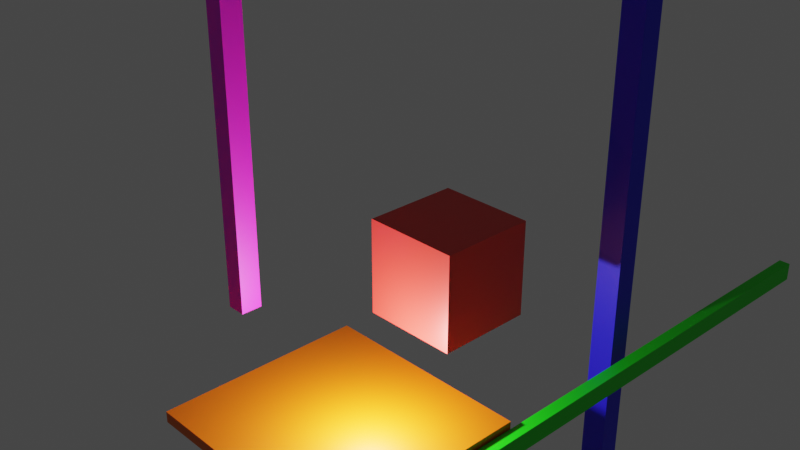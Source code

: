 # Source: SM_Deccer_Cubes_Vertex_Colored.blend  (saved by Blender 3.5.10; exported with 4.5.12 LTS)
import bpy
from mathutils import Matrix  # noqa: F401  (used for matrix-valued properties, if any)

bpy.ops.wm.read_factory_settings(use_empty=True)
scene = bpy.context.scene
scene.name = 'Scene'

# ---- collections
col_collection = bpy.data.collections.new('Collection'); scene.collection.children.link(col_collection)

# ---- materials (node trees are filled in below, after node groups)
mat_material = bpy.data.materials.new('Material')
mat_material.alpha_threshold = 0.0
mat_material.use_transparent_shadow = False
mat_material.line_color = (0.0, 0.0, 0.0, 1.0)
mat_material_001 = bpy.data.materials.new('Material.001')
mat_material_001.use_transparent_shadow = False
mat_material_002 = bpy.data.materials.new('Material.002')
mat_material_002.use_transparent_shadow = False
mat_material_003 = bpy.data.materials.new('Material.003')
mat_material_003.use_transparent_shadow = False
mat_material_004 = bpy.data.materials.new('Material.004')
mat_material_004.use_transparent_shadow = False

# ---- material node trees
mat_material.use_nodes = True; mat_material.node_tree.nodes.clear()
_N = mat_material.node_tree.nodes; _L = mat_material.node_tree.links
n0 = _N.new('ShaderNodeOutputMaterial'); n0.name = 'Material Output'; n0.location = (300, 300)
n1 = _N.new('ShaderNodeBsdfPrincipled'); n1.name = 'Principled BSDF'; n1.location = (10, 300)
n1.distribution = 'GGX'
n1.subsurface_method = 'RANDOM_WALK_SKIN'
n1.inputs[0].default_value = (0.8, 0.04217, 0.03079, 1.0)
n1.inputs[2].default_value = 0.4
n1.inputs[3].default_value = 1.45
n1.inputs[27].default_value = (0.0, 0.0, 0.0, 1.0)
n1.inputs[28].default_value = 1.0
_L.new(n1.outputs[0], n0.inputs[0])
n0.is_active_output = True
mat_material_001.use_nodes = True; mat_material_001.node_tree.nodes.clear()
_N = mat_material_001.node_tree.nodes; _L = mat_material_001.node_tree.links
n0 = _N.new('ShaderNodeBsdfPrincipled'); n0.name = 'Principled BSDF'; n0.location = (10, 300)
n0.distribution = 'GGX'
n0.subsurface_method = 'RANDOM_WALK_SKIN'
n0.inputs[0].default_value = (0.008567, 0.7991, 0.005606, 1.0)
n0.inputs[3].default_value = 1.45
n0.inputs[27].default_value = (0.0, 0.0, 0.0, 1.0)
n0.inputs[28].default_value = 1.0
n1 = _N.new('ShaderNodeOutputMaterial'); n1.name = 'Material Output'; n1.location = (300, 300)
_L.new(n0.outputs[0], n1.inputs[0])
n1.is_active_output = True
mat_material_002.use_nodes = True; mat_material_002.node_tree.nodes.clear()
_N = mat_material_002.node_tree.nodes; _L = mat_material_002.node_tree.links
n0 = _N.new('ShaderNodeBsdfPrincipled'); n0.name = 'Principled BSDF'; n0.location = (10, 300)
n0.distribution = 'GGX'
n0.subsurface_method = 'RANDOM_WALK_SKIN'
n0.inputs[0].default_value = (0.02013, 0.01136, 0.8, 1.0)
n0.inputs[3].default_value = 1.45
n0.inputs[27].default_value = (0.0, 0.0, 0.0, 1.0)
n0.inputs[28].default_value = 1.0
n1 = _N.new('ShaderNodeOutputMaterial'); n1.name = 'Material Output'; n1.location = (300, 300)
_L.new(n0.outputs[0], n1.inputs[0])
n1.is_active_output = True
mat_material_003.use_nodes = True; mat_material_003.node_tree.nodes.clear()
_N = mat_material_003.node_tree.nodes; _L = mat_material_003.node_tree.links
n0 = _N.new('ShaderNodeBsdfPrincipled'); n0.name = 'Principled BSDF'; n0.location = (10, 300)
n0.distribution = 'GGX'
n0.subsurface_method = 'RANDOM_WALK_SKIN'
n0.inputs[0].default_value = (0.7991, 0.005605, 0.7758, 1.0)
n0.inputs[3].default_value = 1.45
n0.inputs[27].default_value = (0.0, 0.0, 0.0, 1.0)
n0.inputs[28].default_value = 1.0
n1 = _N.new('ShaderNodeOutputMaterial'); n1.name = 'Material Output'; n1.location = (300, 300)
_L.new(n0.outputs[0], n1.inputs[0])
n1.is_active_output = True
mat_material_004.use_nodes = True; mat_material_004.node_tree.nodes.clear()
_N = mat_material_004.node_tree.nodes; _L = mat_material_004.node_tree.links
n0 = _N.new('ShaderNodeBsdfPrincipled'); n0.name = 'Principled BSDF'; n0.location = (10, 300)
n0.distribution = 'GGX'
n0.subsurface_method = 'RANDOM_WALK_SKIN'
n0.inputs[0].default_value = (0.7991, 0.1413, 0.001518, 1.0)
n0.inputs[3].default_value = 1.45
n0.inputs[27].default_value = (0.0, 0.0, 0.0, 1.0)
n0.inputs[28].default_value = 1.0
n1 = _N.new('ShaderNodeOutputMaterial'); n1.name = 'Material Output'; n1.location = (300, 300)
_L.new(n0.outputs[0], n1.inputs[0])
n1.is_active_output = True

# ---- world
world_world = bpy.data.worlds.new('World'); scene.world = world_world
world_world.use_nodes = True; world_world.node_tree.nodes.clear()
_N = world_world.node_tree.nodes; _L = world_world.node_tree.links
n0 = _N.new('ShaderNodeOutputWorld'); n0.name = 'World Output'; n0.location = (300, 300)
n1 = _N.new('ShaderNodeBackground'); n1.name = 'Background'; n1.location = (10, 300)
n1.inputs[0].default_value = (0.05088, 0.05088, 0.05088, 1.0)
_L.new(n1.outputs[0], n0.inputs[0])
n0.is_active_output = True
world_world.color = (0.05088, 0.05088, 0.05088)
world_world.use_sun_shadow = False
world_world.sun_shadow_jitter_overblur = 0.0

# ---- cameras
cam_camera = bpy.data.cameras.new('Camera')
cam_camera.clip_end = 100.0
cam_camera.ortho_scale = 7.314

# ---- lights
light_light = bpy.data.lights.new('Light', 'POINT')
light_light.transmission_factor = 0.0
light_light.energy = 1000.0
light_light.shadow_soft_size = 0.1
light_light.shadow_maximum_resolution = 0.006
light_light.use_absolute_resolution = True

# ---- meshes
me_cube = bpy.data.meshes.new('Cube')
me_cube.from_pydata([(1.0, 1.0, 1.0), (1.0, 1.0, -1.0), (1.0, -1.0, 1.0), (1.0, -1.0, -1.0), (-1.0, 1.0, 1.0), (-1.0, 1.0, -1.0), (-1.0, -1.0, 1.0), (-1.0, -1.0, -1.0)], [], [(0, 4, 6, 2), (3, 2, 6, 7), (7, 6, 4, 5), (5, 1, 3, 7), (1, 0, 2, 3), (5, 4, 0, 1)])
_uv = me_cube.uv_layers.new(name='UVMap')
_uv.uv.foreach_set('vector', [0.625, 0.5, 0.875, 0.5, 0.875, 0.75, 0.625, 0.75, 0.375, 0.75, 0.625, 0.75, 0.625, 1.0, 0.375, 1.0, 0.375, 0.0, 0.625, 0.0, 0.625, 0.25, 0.375, 0.25, 0.125, 0.5, 0.375, 0.5, 0.375, 0.75, 0.125, 0.75, 0.375, 0.5, 0.625, 0.5, 0.625, 0.75, 0.375, 0.75, 0.375, 0.25, 0.625, 0.25, 0.625, 0.5, 0.375, 0.5])
_ca = me_cube.color_attributes.new('Attribute', 'BYTE_COLOR', 'CORNER')
_ca.data.foreach_set('color', [0.7991, 0.04231, 0.03071, 1.0, 0.7991, 0.04231, 0.03071, 1.0, 0.7991, 0.04231, 0.03071, 1.0, 0.7991, 0.04231, 0.03071, 1.0, 0.7991, 0.04231, 0.03071, 1.0, 0.7991, 0.04231, 0.03071, 1.0, 0.7991, 0.04231, 0.03071, 1.0, 0.7991, 0.04231, 0.03071, 1.0, 0.7991, 0.04231, 0.03071, 1.0, 0.7991, 0.04231, 0.03071, 1.0, 0.7991, 0.04231, 0.03071, 1.0, 0.7991, 0.04231, 0.03071, 1.0, 0.7991, 0.04231, 0.03071, 1.0, 0.7991, 0.04231, 0.03071, 1.0, 0.7991, 0.04231, 0.03071, 1.0, 0.7991, 0.04231, 0.03071, 1.0, 0.7991, 0.04231, 0.03071, 1.0, 0.7991, 0.04231, 0.03071, 1.0, 0.7991, 0.04231, 0.03071, 1.0, 0.7991, 0.04231, 0.03071, 1.0, 0.7991, 0.04231, 0.03071, 1.0, 0.7991, 0.04231, 0.03071, 1.0, 0.7991, 0.04231, 0.03071, 1.0, 0.7991, 0.04231, 0.03071, 1.0])
me_cube.materials.append(mat_material)
me_cube.materials.append(mat_material_001)
me_cube.use_remesh_preserve_volume = False
me_cube.use_remesh_preserve_attributes = False
me_cube.use_mirror_vertex_groups = False
me_cube.update()
me_cube_001 = bpy.data.meshes.new('Cube.001')
me_cube_001.from_pydata([(1.0, 1.0, 1.0), (1.0, 1.0, -1.0), (1.0, -1.0, 1.0), (1.0, -1.0, -1.0), (-1.0, 1.0, 1.0), (-1.0, 1.0, -1.0), (-1.0, -1.0, 1.0), (-1.0, -1.0, -1.0)], [], [(0, 4, 6, 2), (3, 2, 6, 7), (7, 6, 4, 5), (5, 1, 3, 7), (1, 0, 2, 3), (5, 4, 0, 1)])
_uv = me_cube_001.uv_layers.new(name='UVMap')
_uv.uv.foreach_set('vector', [0.625, 0.5, 0.875, 0.5, 0.875, 0.75, 0.625, 0.75, 0.375, 0.75, 0.625, 0.75, 0.625, 1.0, 0.375, 1.0, 0.375, 0.0, 0.625, 0.0, 0.625, 0.25, 0.375, 0.25, 0.125, 0.5, 0.375, 0.5, 0.375, 0.75, 0.125, 0.75, 0.375, 0.5, 0.625, 0.5, 0.625, 0.75, 0.375, 0.75, 0.375, 0.25, 0.625, 0.25, 0.625, 0.5, 0.375, 0.5])
_ca = me_cube_001.color_attributes.new('Attribute', 'BYTE_COLOR', 'CORNER')
_ca.data.foreach_set('color', [0.008568, 0.7991, 0.005605, 1.0, 0.008568, 0.7991, 0.005605, 1.0, 0.008568, 0.7991, 0.005605, 1.0, 0.008568, 0.7991, 0.005605, 1.0, 0.008568, 0.7991, 0.005605, 1.0, 0.008568, 0.7991, 0.005605, 1.0, 0.008568, 0.7991, 0.005605, 1.0, 0.008568, 0.7991, 0.005605, 1.0, 0.008568, 0.7991, 0.005605, 1.0, 0.008568, 0.7991, 0.005605, 1.0, 0.008568, 0.7991, 0.005605, 1.0, 0.008568, 0.7991, 0.005605, 1.0, 0.008568, 0.7991, 0.005605, 1.0, 0.008568, 0.7991, 0.005605, 1.0, 0.008568, 0.7991, 0.005605, 1.0, 0.008568, 0.7991, 0.005605, 1.0, 0.008568, 0.7991, 0.005605, 1.0, 0.008568, 0.7991, 0.005605, 1.0, 0.008568, 0.7991, 0.005605, 1.0, 0.008568, 0.7991, 0.005605, 1.0, 0.008568, 0.7991, 0.005605, 1.0, 0.008568, 0.7991, 0.005605, 1.0, 0.008568, 0.7991, 0.005605, 1.0, 0.008568, 0.7991, 0.005605, 1.0])
me_cube_001.materials.append(mat_material_001)
me_cube_001.use_remesh_preserve_volume = False
me_cube_001.use_remesh_preserve_attributes = False
me_cube_001.use_mirror_vertex_groups = False
me_cube_001.update()
me_cube_002 = bpy.data.meshes.new('Cube.002')
me_cube_002.from_pydata([(1.0, 1.0, 1.0), (1.0, 1.0, -1.0), (1.0, -1.0, 1.0), (1.0, -1.0, -1.0), (-1.0, 1.0, 1.0), (-1.0, 1.0, -1.0), (-1.0, -1.0, 1.0), (-1.0, -1.0, -1.0)], [], [(0, 4, 6, 2), (3, 2, 6, 7), (7, 6, 4, 5), (5, 1, 3, 7), (1, 0, 2, 3), (5, 4, 0, 1)])
_uv = me_cube_002.uv_layers.new(name='UVMap')
_uv.uv.foreach_set('vector', [0.625, 0.5, 0.875, 0.5, 0.875, 0.75, 0.625, 0.75, 0.375, 0.75, 0.625, 0.75, 0.625, 1.0, 0.375, 1.0, 0.375, 0.0, 0.625, 0.0, 0.625, 0.25, 0.375, 0.25, 0.125, 0.5, 0.375, 0.5, 0.375, 0.75, 0.125, 0.75, 0.375, 0.5, 0.625, 0.5, 0.625, 0.75, 0.375, 0.75, 0.375, 0.25, 0.625, 0.25, 0.625, 0.5, 0.375, 0.5])
_ca = me_cube_002.color_attributes.new('Attribute', 'BYTE_COLOR', 'CORNER')
_ca.data.foreach_set('color', [0.02029, 0.01161, 0.7991, 1.0, 0.02029, 0.01161, 0.7991, 1.0, 0.02029, 0.01161, 0.7991, 1.0, 0.02029, 0.01161, 0.7991, 1.0, 0.02029, 0.01161, 0.7991, 1.0, 0.02029, 0.01161, 0.7991, 1.0, 0.02029, 0.01161, 0.7991, 1.0, 0.02029, 0.01161, 0.7991, 1.0, 0.02029, 0.01161, 0.7991, 1.0, 0.02029, 0.01161, 0.7991, 1.0, 0.02029, 0.01161, 0.7991, 1.0, 0.02029, 0.01161, 0.7991, 1.0, 0.02029, 0.01161, 0.7991, 1.0, 0.02029, 0.01161, 0.7991, 1.0, 0.02029, 0.01161, 0.7991, 1.0, 0.02029, 0.01161, 0.7991, 1.0, 0.02029, 0.01161, 0.7991, 1.0, 0.02029, 0.01161, 0.7991, 1.0, 0.02029, 0.01161, 0.7991, 1.0, 0.02029, 0.01161, 0.7991, 1.0, 0.02029, 0.01161, 0.7991, 1.0, 0.02029, 0.01161, 0.7991, 1.0, 0.02029, 0.01161, 0.7991, 1.0, 0.02029, 0.01161, 0.7991, 1.0])
me_cube_002.materials.append(mat_material_002)
me_cube_002.use_remesh_preserve_volume = False
me_cube_002.use_remesh_preserve_attributes = False
me_cube_002.use_mirror_vertex_groups = False
me_cube_002.update()
me_cube_003 = bpy.data.meshes.new('Cube.003')
me_cube_003.from_pydata([(1.0, 1.0, 1.0), (1.0, 1.0, -1.0), (1.0, -1.0, 1.0), (1.0, -1.0, -1.0), (-1.0, 1.0, 1.0), (-1.0, 1.0, -1.0), (-1.0, -1.0, 1.0), (-1.0, -1.0, -1.0)], [], [(0, 4, 6, 2), (3, 2, 6, 7), (7, 6, 4, 5), (5, 1, 3, 7), (1, 0, 2, 3), (5, 4, 0, 1)])
_uv = me_cube_003.uv_layers.new(name='UVMap')
_uv.uv.foreach_set('vector', [0.625, 0.5, 0.875, 0.5, 0.875, 0.75, 0.625, 0.75, 0.375, 0.75, 0.625, 0.75, 0.625, 1.0, 0.375, 1.0, 0.375, 0.0, 0.625, 0.0, 0.625, 0.25, 0.375, 0.25, 0.125, 0.5, 0.375, 0.5, 0.375, 0.75, 0.125, 0.75, 0.375, 0.5, 0.625, 0.5, 0.625, 0.75, 0.375, 0.75, 0.375, 0.25, 0.625, 0.25, 0.625, 0.5, 0.375, 0.5])
_ca = me_cube_003.color_attributes.new('Attribute', 'BYTE_COLOR', 'CORNER')
_ca.data.foreach_set('color', [0.7991, 0.005605, 0.7758, 1.0, 0.7991, 0.005605, 0.7758, 1.0, 0.7991, 0.005605, 0.7758, 1.0, 0.7991, 0.005605, 0.7758, 1.0, 0.7991, 0.005605, 0.7758, 1.0, 0.7991, 0.005605, 0.7758, 1.0, 0.7991, 0.005605, 0.7758, 1.0, 0.7991, 0.005605, 0.7758, 1.0, 0.7991, 0.005605, 0.7758, 1.0, 0.7991, 0.005605, 0.7758, 1.0, 0.7991, 0.005605, 0.7758, 1.0, 0.7991, 0.005605, 0.7758, 1.0, 0.7991, 0.005605, 0.7758, 1.0, 0.7991, 0.005605, 0.7758, 1.0, 0.7991, 0.005605, 0.7758, 1.0, 0.7991, 0.005605, 0.7758, 1.0, 0.7991, 0.005605, 0.7758, 1.0, 0.7991, 0.005605, 0.7758, 1.0, 0.7991, 0.005605, 0.7758, 1.0, 0.7991, 0.005605, 0.7758, 1.0, 0.7991, 0.005605, 0.7758, 1.0, 0.7991, 0.005605, 0.7758, 1.0, 0.7991, 0.005605, 0.7758, 1.0, 0.7991, 0.005605, 0.7758, 1.0])
me_cube_003.materials.append(mat_material_003)
me_cube_003.use_remesh_preserve_volume = False
me_cube_003.use_remesh_preserve_attributes = False
me_cube_003.use_mirror_vertex_groups = False
me_cube_003.update()
me_cube_004 = bpy.data.meshes.new('Cube.004')
me_cube_004.from_pydata([(1.0, 1.0, 1.0), (1.0, 1.0, -1.0), (1.0, -1.0, 1.0), (1.0, -1.0, -1.0), (-1.0, 1.0, 1.0), (-1.0, 1.0, -1.0), (-1.0, -1.0, 1.0), (-1.0, -1.0, -1.0)], [], [(0, 4, 6, 2), (3, 2, 6, 7), (7, 6, 4, 5), (5, 1, 3, 7), (1, 0, 2, 3), (5, 4, 0, 1)])
_uv = me_cube_004.uv_layers.new(name='UVMap')
_uv.uv.foreach_set('vector', [0.625, 0.5, 0.875, 0.5, 0.875, 0.75, 0.625, 0.75, 0.375, 0.75, 0.625, 0.75, 0.625, 1.0, 0.375, 1.0, 0.375, 0.0, 0.625, 0.0, 0.625, 0.25, 0.375, 0.25, 0.125, 0.5, 0.375, 0.5, 0.375, 0.75, 0.125, 0.75, 0.375, 0.5, 0.625, 0.5, 0.625, 0.75, 0.375, 0.75, 0.375, 0.25, 0.625, 0.25, 0.625, 0.5, 0.375, 0.5])
_ca = me_cube_004.color_attributes.new('Attribute', 'BYTE_COLOR', 'CORNER')
_ca.data.foreach_set('color', [0.7991, 0.1413, 0.001518, 1.0, 0.7991, 0.1413, 0.001518, 1.0, 0.7991, 0.1413, 0.001518, 1.0, 0.7991, 0.1413, 0.001518, 1.0, 0.7991, 0.1413, 0.001518, 1.0, 0.7991, 0.1413, 0.001518, 1.0, 0.7991, 0.1413, 0.001518, 1.0, 0.7991, 0.1413, 0.001518, 1.0, 0.7991, 0.1413, 0.001518, 1.0, 0.7991, 0.1413, 0.001518, 1.0, 0.7991, 0.1413, 0.001518, 1.0, 0.7991, 0.1413, 0.001518, 1.0, 0.7991, 0.1413, 0.001518, 1.0, 0.7991, 0.1413, 0.001518, 1.0, 0.7991, 0.1413, 0.001518, 1.0, 0.7991, 0.1413, 0.001518, 1.0, 0.7991, 0.1413, 0.001518, 1.0, 0.7991, 0.1413, 0.001518, 1.0, 0.7991, 0.1413, 0.001518, 1.0, 0.7991, 0.1413, 0.001518, 1.0, 0.7991, 0.1413, 0.001518, 1.0, 0.7991, 0.1413, 0.001518, 1.0, 0.7991, 0.1413, 0.001518, 1.0, 0.7991, 0.1413, 0.001518, 1.0])
me_cube_004.materials.append(mat_material_004)
me_cube_004.use_remesh_preserve_volume = False
me_cube_004.use_remesh_preserve_attributes = False
me_cube_004.use_mirror_vertex_groups = False
me_cube_004.update()

# ---- objects
ob_cube = bpy.data.objects.new('Cube', me_cube)
ob_light = bpy.data.objects.new('Light', light_light)
ob_camera = bpy.data.objects.new('Camera', cam_camera)
ob_cube_001 = bpy.data.objects.new('Cube.001', me_cube_001)
ob_cube_002 = bpy.data.objects.new('Cube.002', me_cube_002)
ob_cube_003 = bpy.data.objects.new('Cube.003', me_cube_003)
ob_cube_004 = bpy.data.objects.new('Cube.004', me_cube_004)

# ---- transforms, parenting, visibility, modifiers, constraints
ob_cube.location = (0.0, 0.0, 0.0)
ob_cube.lock_rotations_4d = False
ob_cube.empty_display_type = 'ARROWS'
ob_cube.lineart.crease_threshold = 0.0
ob_light.location = (0.4698, -2.413, -1.349)
ob_light.rotation_euler = (0.6503, 0.05522, 1.866)
ob_light.lock_rotations_4d = False
ob_light.empty_display_type = 'ARROWS'
ob_light.color = (0.0, 0.0, 0.0, 0.0)
ob_light.lineart.crease_threshold = 0.0
ob_camera.location = (12.7, -13.2, 10.0)
ob_camera.rotation_euler = (1.109, 0.0, 0.8149)
ob_camera.lock_rotations_4d = False
ob_camera.empty_display_type = 'ARROWS'
ob_camera.color = (0.0, 0.0, 0.0, 0.0)
ob_camera.display_type = 'WIRE'
ob_camera.lineart.crease_threshold = 0.0
ob_cube_001.parent = ob_cube
ob_cube_001.location = (1.999, 1.038, -2.83)
ob_cube_001.scale = (0.13, 8.48, 0.21)
ob_cube_001.lock_rotations_4d = False
ob_cube_001.empty_display_type = 'ARROWS'
ob_cube_001.lineart.crease_threshold = 0.0
ob_cube_002.parent = ob_cube
ob_cube_002.location = (1.196, 3.726, 0.8253)
ob_cube_002.scale = (0.27, 0.25, 8.15)
ob_cube_002.lock_rotations_4d = False
ob_cube_002.empty_display_type = 'ARROWS'
ob_cube_002.lineart.crease_threshold = 0.0
ob_cube_003.parent = ob_cube
ob_cube_003.location = (-2.572, -2.836, 2.423)
ob_cube_003.scale = (0.2, 0.22, 3.22)
ob_cube_003.lock_rotations_4d = False
ob_cube_003.empty_display_type = 'ARROWS'
ob_cube_003.lineart.crease_threshold = 0.0
ob_cube_004.parent = ob_cube
ob_cube_004.location = (-0.5066, -2.364, -2.612)
ob_cube_004.scale = (2.33, 2.25, 0.12)
ob_cube_004.lock_rotations_4d = False
ob_cube_004.empty_display_type = 'ARROWS'
ob_cube_004.lineart.crease_threshold = 0.0

# ---- collection membership
col_collection.objects.link(ob_cube)
col_collection.objects.link(ob_light)
col_collection.objects.link(ob_camera)
col_collection.objects.link(ob_cube_001)
col_collection.objects.link(ob_cube_002)
col_collection.objects.link(ob_cube_003)
col_collection.objects.link(ob_cube_004)

# ---- scene / render settings (as saved in the file)
scene.camera = ob_camera
scene.frame_start = 1; scene.frame_end = 250; scene.frame_set(1)
scene.render.engine = 'BLENDER_EEVEE_NEXT'
scene.cycles.sampling_pattern = 'TABULATED_SOBOL'
scene.cycles.use_light_tree = False
scene.view_settings.view_transform = 'Filmic'
bpy.context.view_layer.update()
